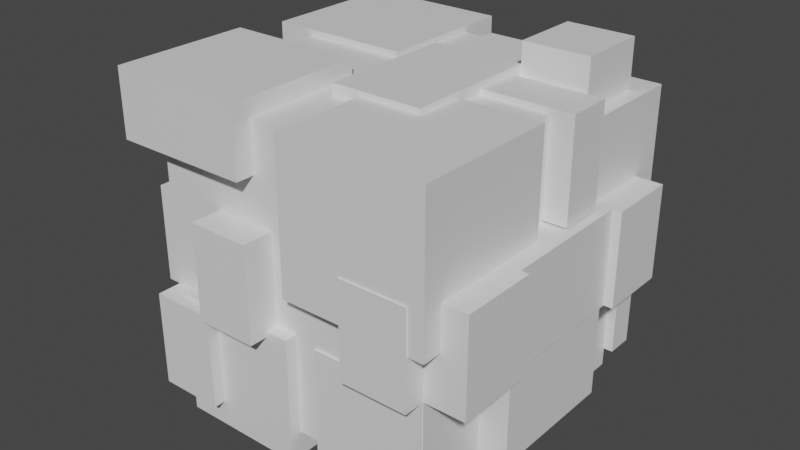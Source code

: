 # Source: hotair-bottom.blend  (saved by Blender 2.80.68; exported with 4.5.12 LTS)
import bpy
from mathutils import Matrix  # noqa: F401  (used for matrix-valued properties, if any)

bpy.ops.wm.read_factory_settings(use_empty=True)
scene = bpy.context.scene
scene.name = 'Scene'

# ---- collections
col_collection = bpy.data.collections.new('Collection'); scene.collection.children.link(col_collection)

# ---- materials (node trees are filled in below, after node groups)
mat_material = bpy.data.materials.new('Material')
mat_material.alpha_threshold = 0.0
mat_material.use_transparent_shadow = False
mat_material.roughness = 0.5
mat_material.line_color = (0.0, 0.0, 0.0, 1.0)

# ---- material node trees
mat_material.use_nodes = True; mat_material.node_tree.nodes.clear()
_N = mat_material.node_tree.nodes; _L = mat_material.node_tree.links
n0 = _N.new('ShaderNodeOutputMaterial'); n0.name = 'Material Output'; n0.location = (300, 300)
n1 = _N.new('ShaderNodeBsdfPrincipled'); n1.name = 'Principled BSDF'; n1.location = (10, 300)
n1.distribution = 'GGX'
n1.subsurface_method = 'BURLEY'
n1.inputs[3].default_value = 1.45
n1.inputs[27].default_value = (0.0, 0.0, 0.0, 1.0)
n1.inputs[28].default_value = 1.0
_L.new(n1.outputs[0], n0.inputs[0])
n0.is_active_output = True

# ---- world
world_world = bpy.data.worlds.new('World'); scene.world = world_world
world_world.use_nodes = True; world_world.node_tree.nodes.clear()
_N = world_world.node_tree.nodes; _L = world_world.node_tree.links
n0 = _N.new('ShaderNodeOutputWorld'); n0.name = 'World Output'; n0.location = (300, 300)
n1 = _N.new('ShaderNodeBackground'); n1.name = 'Background'; n1.location = (10, 300)
n1.inputs[0].default_value = (0.05088, 0.05088, 0.05088, 1.0)
_L.new(n1.outputs[0], n0.inputs[0])
n0.is_active_output = True
world_world.color = (0.05088, 0.05088, 0.05088)
world_world.use_sun_shadow = False
world_world.sun_shadow_jitter_overblur = 0.0

# ---- meshes
me_cube = bpy.data.meshes.new('Cube')
me_cube.from_pydata([(1.0, 1.0, 1.0), (1.0, 1.0, -1.0), (1.0, -1.0, 1.0), (1.0, -1.0, -1.0), (-1.0, 1.0, 1.0), (-1.0, 1.0, -1.0), (-1.0, -1.0, 1.0), (-1.0, -1.0, -1.0), (1.0, 1.0, 0.3333), (1.0, 1.0, -0.3333), (-1.0, -1.0, -0.3333), (-1.0, -1.0, 0.3333), (1.0, -1.0, 0.3333), (1.0, -1.0, -0.3333), (-1.0, 1.0, 0.3333), (-1.0, 1.0, -0.3333), (1.229, 1.0, 0.3333), (1.229, 1.0, -0.3333), (1.229, -1.0, 0.3333), (1.229, -1.0, -0.3333), (1.0, 1.194, -1.0), (-1.0, 1.194, -1.0), (1.0, 1.194, -0.3333), (-1.0, 1.194, -0.3333), (-1.0, -0.4655, -1.0), (1.0, -0.4655, 1.0), (-1.0, -0.4655, 1.0), (1.0, -0.4655, -1.0), (1.0, -0.4655, -0.3333), (1.0, -0.4655, 0.3333), (-1.0, -0.4655, -0.3333), (-1.0, -0.4655, 0.3333), (1.229, -0.4655, -0.3333), (1.229, -0.4655, 0.3333), (-1.237, 1.0, -0.3333), (-1.237, 1.0, -1.0), (-1.237, -0.4655, -0.3333), (-1.237, -0.4655, -1.0), (-1.0, 0.4994, 1.0), (1.0, 0.4994, -1.0), (-1.0, 0.4994, -0.3333), (-1.0, 0.4994, 0.3333), (-1.0, 0.4994, -1.0), (1.0, 0.4994, 1.0), (1.0, 0.4994, -0.3333), (1.0, 0.4994, 0.3333), (1.229, 0.4994, -0.3333), (1.229, 0.4994, 0.3333), (-1.237, 0.4994, -0.3333), (-1.237, 0.4994, -1.0), (1.292, 1.0, 0.3333), (1.292, 1.0, -0.3333), (1.292, 0.4994, -0.3333), (1.292, 0.4994, 0.3333), (-1.091, -1.0, -0.3333), (-1.091, -1.0, 0.3333), (-1.091, -0.4655, -0.3333), (-1.091, -0.4655, 0.3333), (-0.5486, 1.0, -1.0), (-0.5486, -1.0, 1.0), (-0.5486, -1.0, -1.0), (-0.5486, 1.0, 1.0), (-0.5486, 1.0, -0.3333), (-0.5486, 1.0, 0.3333), (-0.5486, -1.0, -0.3333), (-0.5486, -1.0, 0.3333), (-0.5486, 1.194, -1.0), (-0.5486, 1.194, -0.3333), (-0.5486, -0.4655, -1.0), (-0.5486, -0.4655, 1.0), (-0.5486, 0.4994, 1.0), (-0.5486, 0.4994, -1.0), (-0.1139, -1.0, -1.0), (-0.1139, 1.0, 1.0), (-0.1139, 1.0, -0.3333), (-0.1139, 1.0, 0.3333), (-0.1139, 1.194, -0.3333), (-0.1139, -0.4655, 1.0), (-0.1139, 0.4994, 1.0), (-0.1139, 1.0, -1.0), (-0.1139, -1.0, 1.0), (-0.1139, -1.0, -0.3333), (-0.1139, -1.0, 0.3333), (-0.1139, 1.194, -1.0), (-0.1139, -0.4655, -1.0), (-0.1139, 0.4994, -1.0), (-0.1139, -1.217, -0.3333), (-0.5486, -1.217, -0.3333), (-0.1139, -1.217, 0.3333), (-0.5486, -1.217, 0.3333), (0.5292, -1.0, -1.0), (0.5292, 1.0, 1.0), (0.5292, 1.0, -0.3333), (0.5292, 1.0, 0.3333), (0.5292, 1.194, -0.3333), (0.5292, -0.4655, 1.0), (0.5292, 0.4994, 1.0), (0.5292, 1.0, -1.0), (0.5292, -1.0, 1.0), (0.5292, -1.0, -0.3333), (0.5292, -1.0, 0.3333), (0.5292, 1.194, -1.0), (0.5292, -0.4655, -1.0), (0.5292, 0.4994, -1.0), (0.5292, 1.269, -1.0), (-0.1139, 1.269, -1.0), (-0.1139, 1.269, -0.3333), (0.5292, 1.269, -0.3333), (-0.1139, 1.095, 1.0), (-0.1139, 1.095, 0.3333), (0.5292, 1.095, 1.0), (0.5292, 1.095, 0.3333), (-0.1139, 0.4994, 1.081), (-0.1139, -0.4655, 1.081), (0.5292, -0.4655, 1.081), (0.5292, 0.4994, 1.081), (0.5292, 1.0, 1.225), (1.0, 1.0, 1.225), (1.0, 0.4994, 1.225), (0.5292, 0.4994, 1.225), (-1.347, 0.4994, -1.0), (-1.347, -0.4655, -1.0), (-1.347, -0.4655, -0.3333), (-1.347, 0.4994, -0.3333), (-1.0, -1.171, -1.0), (-1.0, -1.171, -0.3333), (-0.5486, -1.171, -0.3333), (-0.5486, -1.171, -1.0), (1.0, -1.149, 0.3333), (1.0, -1.149, -0.3333), (0.5292, -1.149, -0.3333), (0.5292, -1.149, 0.3333), (1.286, -1.0, 0.3333), (1.286, -1.0, -0.3333), (1.286, -0.4655, -0.3333), (1.286, -0.4655, 0.3333), (1.203, 0.4994, -0.3333), (1.203, -0.4655, -0.3333), (1.203, -0.4655, -1.0), (1.203, 0.4994, -1.0), (1.065, 1.0, -0.3333), (1.065, 1.0, -1.0), (1.065, 1.194, -0.3333), (1.065, 1.194, -1.0), (1.0, 0.4994, -1.129), (1.0, 1.0, -1.129), (0.5292, 1.0, -1.129), (-0.1139, 1.0, -1.129), (0.5292, 0.4994, -1.129), (-0.1139, 0.4994, -1.129), (-0.1139, -0.4655, -1.204), (-0.5486, -0.4655, -1.204), (-0.1139, 0.4994, -1.204), (-0.5486, 0.4994, -1.204), (-0.5486, 1.0, -1.086), (-1.0, 1.0, -1.086), (-1.0, 0.4994, -1.086), (-0.5486, 0.4994, -1.086), (-0.1139, 1.0, -1.147), (-0.5486, 1.0, -1.147), (-0.1139, 1.194, -1.147), (-0.5486, 1.194, -1.147), (0.5292, 1.0, -1.232), (-0.1139, 1.0, -1.232), (0.5292, 0.4994, -1.232), (-0.1139, 0.4994, -1.232), (1.0, -0.4655, -1.066), (1.0, 0.4994, -1.066), (0.5292, -0.4655, -1.066), (0.5292, 0.4994, -1.066), (-1.109, -0.4655, 0.3333), (-1.109, -0.4655, -0.3333), (-1.109, 0.4994, -0.3333), (-1.109, 0.4994, 0.3333), (1.11, -0.1238, 1.045), (1.11, -0.1238, 0.02963), (1.11, -1.139, 1.045), (1.11, -1.139, 0.02963), (0.09405, -0.1238, 1.045), (0.09405, -0.1238, 0.02963), (0.09405, -1.139, 1.045), (0.09405, -1.139, 0.02963), (-0.2319, -0.1628, 1.12), (-0.2319, -0.1628, 0.6519), (-0.2319, -1.131, 1.12), (-0.2319, -1.131, 0.6519), (-1.2, -0.1628, 1.12), (-1.2, -0.1628, 0.6519), (-1.2, -1.131, 1.12), (-1.2, -1.131, 0.6519), (-0.2516, 1.294, 1.045), (-0.2516, 1.294, 0.02963), (-0.2516, 0.278, 1.045), (-0.2516, 0.278, 0.02963), (-1.267, 1.294, 1.045), (-1.267, 1.294, 0.02963), (-1.267, 0.278, 1.045), (-1.267, 0.278, 0.02963), (1.103, 1.216, 0.8851), (1.103, 1.216, 0.1897), (1.103, 0.5206, 0.8851), (1.103, 0.5206, 0.1897), (0.4072, 1.216, 0.8851), (0.4072, 1.216, 0.1897), (0.4072, 0.5206, 0.8851), (0.4072, 0.5206, 0.1897), (0.9949, -0.2202, -0.3234), (0.9949, -0.2202, -1.119), (0.9949, -1.016, -0.3234), (0.9949, -1.016, -1.119), (0.1992, -0.2202, -0.3234), (0.1992, -0.2202, -1.119), (0.1992, -1.016, -0.3234), (0.1992, -1.016, -1.119), (1.167, 0.4024, 1.04), (1.167, 0.4024, 0.3442), (1.167, 0.08844, 1.04), (1.167, 0.08844, 0.3442), (0.4715, 0.4024, 1.04), (0.4715, 0.4024, 0.3442), (0.4715, 0.08844, 1.04), (0.4715, 0.08844, 0.3442), (0.04341, -0.204, -0.2965), (0.04341, -0.204, -1.179), (0.04341, -1.087, -0.2965), (0.04341, -1.087, -1.179), (-0.8395, -0.204, -0.2965), (-0.8395, -0.204, -1.179), (-0.8395, -1.087, -0.2965), (-0.8395, -1.087, -1.179)], [], [(69, 26, 6, 59), (65, 59, 6, 11), (41, 38, 4, 14), (102, 27, 3, 90), (29, 25, 2, 12), (93, 91, 0, 8), (58, 5, 21, 66), (92, 93, 8, 9), (27, 28, 13, 3), (29, 12, 18, 33), (40, 15, 34, 48), (40, 41, 14, 15), (10, 7, 124, 125), (64, 65, 11, 10), (32, 33, 135, 134), (12, 13, 19, 18), (9, 8, 16, 17), (44, 9, 17, 46), (101, 94, 22, 20), (9, 1, 141, 140), (92, 9, 22, 94), (5, 15, 23, 21), (13, 28, 32, 19), (46, 47, 33, 32), (10, 11, 55, 54), (7, 10, 30, 24), (45, 29, 33, 47), (27, 39, 139, 138), (45, 43, 25, 29), (39, 27, 166, 167), (11, 6, 26, 31), (70, 38, 26, 69), (49, 48, 34, 35), (24, 30, 36, 37), (42, 24, 37, 49), (15, 5, 35, 34), (5, 42, 49, 35), (49, 37, 121, 120), (61, 4, 38, 70), (85, 79, 147, 149), (8, 0, 43, 45), (1, 9, 44, 39), (8, 45, 47, 16), (17, 16, 50, 51), (28, 44, 46, 32), (41, 40, 172, 173), (30, 40, 48, 36), (31, 26, 38, 41), (51, 50, 53, 52), (16, 47, 53, 50), (46, 17, 51, 52), (47, 46, 52, 53), (54, 55, 57, 56), (11, 31, 57, 55), (31, 30, 56, 57), (30, 10, 54, 56), (58, 71, 157, 154), (73, 61, 70, 78), (78, 70, 69, 77), (42, 71, 68, 24), (15, 62, 67, 23), (21, 23, 67, 66), (81, 82, 88, 86), (72, 81, 64, 60), (15, 14, 63, 62), (58, 66, 161, 159), (14, 4, 61, 63), (24, 68, 60, 7), (82, 80, 59, 65), (77, 69, 59, 80), (95, 77, 80, 98), (100, 98, 80, 82), (97, 79, 83, 101), (90, 99, 81, 72), (99, 100, 82, 81), (78, 77, 113, 112), (91, 73, 78, 96), (58, 79, 85, 71), (84, 68, 151, 150), (62, 74, 76, 67), (66, 67, 76, 83), (62, 63, 75, 74), (63, 61, 73, 75), (68, 84, 72, 60), (86, 88, 89, 87), (65, 64, 87, 89), (82, 65, 89, 88), (64, 81, 86, 87), (43, 0, 117, 118), (43, 96, 95, 25), (99, 13, 129, 130), (3, 13, 99, 90), (1, 97, 101, 20), (12, 2, 98, 100), (25, 95, 98, 2), (97, 1, 145, 146), (85, 103, 102, 84), (74, 92, 94, 76), (94, 101, 104, 107), (74, 75, 93, 92), (93, 75, 109, 111), (84, 102, 90, 72), (105, 106, 107, 104), (83, 76, 106, 105), (101, 83, 105, 104), (76, 94, 107, 106), (109, 108, 110, 111), (75, 73, 108, 109), (73, 91, 110, 108), (91, 93, 111, 110), (115, 112, 113, 114), (77, 95, 114, 113), (96, 78, 112, 115), (95, 96, 115, 114), (117, 116, 119, 118), (96, 43, 118, 119), (91, 96, 119, 116), (0, 91, 116, 117), (121, 122, 123, 120), (36, 48, 123, 122), (37, 36, 122, 121), (48, 49, 120, 123), (127, 126, 125, 124), (60, 64, 126, 127), (64, 10, 125, 126), (7, 60, 127, 124), (129, 128, 131, 130), (100, 99, 130, 131), (12, 100, 131, 128), (13, 12, 128, 129), (134, 135, 132, 133), (33, 18, 132, 135), (18, 19, 133, 132), (19, 32, 134, 133), (139, 136, 137, 138), (39, 44, 136, 139), (44, 28, 137, 136), (28, 27, 138, 137), (140, 141, 143, 142), (22, 9, 140, 142), (1, 20, 143, 141), (20, 22, 142, 143), (146, 145, 144, 148), (149, 147, 163, 165), (103, 85, 149, 148), (79, 97, 146, 147), (39, 103, 148, 144), (1, 39, 144, 145), (153, 152, 150, 151), (68, 71, 153, 151), (85, 84, 150, 152), (71, 85, 152, 153), (155, 154, 157, 156), (5, 58, 154, 155), (42, 5, 155, 156), (71, 42, 156, 157), (158, 159, 161, 160), (66, 83, 160, 161), (79, 58, 159, 158), (83, 79, 158, 160), (163, 162, 164, 165), (147, 146, 162, 163), (146, 148, 164, 162), (148, 149, 165, 164), (169, 167, 166, 168), (27, 102, 168, 166), (103, 39, 167, 169), (102, 103, 169, 168), (171, 170, 173, 172), (30, 31, 170, 171), (40, 30, 171, 172), (31, 41, 173, 170), (174, 178, 180, 176), (177, 176, 180, 181), (181, 180, 178, 179), (179, 175, 177, 181), (175, 174, 176, 177), (179, 178, 174, 175), (182, 186, 188, 184), (185, 184, 188, 189), (189, 188, 186, 187), (187, 183, 185, 189), (183, 182, 184, 185), (187, 186, 182, 183), (190, 194, 196, 192), (193, 192, 196, 197), (197, 196, 194, 195), (195, 191, 193, 197), (191, 190, 192, 193), (195, 194, 190, 191), (198, 202, 204, 200), (201, 200, 204, 205), (205, 204, 202, 203), (203, 199, 201, 205), (199, 198, 200, 201), (203, 202, 198, 199), (206, 210, 212, 208), (209, 208, 212, 213), (213, 212, 210, 211), (211, 207, 209, 213), (207, 206, 208, 209), (211, 210, 206, 207), (214, 218, 220, 216), (217, 216, 220, 221), (221, 220, 218, 219), (219, 215, 217, 221), (215, 214, 216, 217), (219, 218, 214, 215), (222, 226, 228, 224), (225, 224, 228, 229), (229, 228, 226, 227), (227, 223, 225, 229), (223, 222, 224, 225), (227, 226, 222, 223)])
_uv = me_cube.uv_layers.new(name='UVMap')
_uv.uv.foreach_set('vector', [0.5686, 0.1832, 0.625, 0.1832, 0.625, 0.25, 0.5686, 0.25, 0.5417, 0.4436, 0.625, 0.4436, 0.625, 0.5, 0.5417, 0.5, 0.5417, 0.6874, 0.625, 0.6874, 0.625, 0.75, 0.5417, 0.75, 0.5662, 0.9332, 0.625, 0.9332, 0.625, 1.0, 0.5662, 1.0, 0.2917, 0.6832, 0.375, 0.6832, 0.375, 0.75, 0.2917, 0.75, 0.7917, 0.6912, 0.875, 0.6912, 0.875, 0.75, 0.7917, 0.75, 0.4314, 0.75, 0.375, 0.75, 0.375, 0.75, 0.4314, 0.75, 0.7083, 0.6912, 0.7917, 0.6912, 0.7917, 0.75, 0.7083, 0.75, 0.125, 0.6832, 0.2083, 0.6832, 0.2083, 0.75, 0.125, 0.75, 0.2917, 0.6832, 0.2917, 0.75, 0.2917, 0.75, 0.2917, 0.6832, 0.4583, 0.6874, 0.4583, 0.75, 0.4583, 0.75, 0.4583, 0.6874, 0.4583, 0.6874, 0.5417, 0.6874, 0.5417, 0.75, 0.4583, 0.75, 0.4583, 0.5, 0.375, 0.5, 0.375, 0.5, 0.4583, 0.5, 0.4583, 0.4436, 0.5417, 0.4436, 0.5417, 0.5, 0.4583, 0.5, 0.2083, 0.6832, 0.2917, 0.6832, 0.2917, 0.6832, 0.2083, 0.6832, 0.5417, 0.25, 0.4583, 0.25, 0.4583, 0.25, 0.5417, 0.25, 0.7083, 0.75, 0.7917, 0.75, 0.7917, 0.75, 0.7083, 0.75, 0.2083, 0.5626, 0.2083, 0.5, 0.2083, 0.5, 0.2083, 0.5626, 0.625, 0.6912, 0.7083, 0.6912, 0.7083, 0.75, 0.625, 0.75, 0.2083, 0.5, 0.125, 0.5, 0.125, 0.5, 0.2083, 0.5, 0.7083, 0.6912, 0.7083, 0.75, 0.7083, 0.75, 0.7083, 0.6912, 0.375, 0.75, 0.4583, 0.75, 0.4583, 0.75, 0.375, 0.75, 0.2083, 0.75, 0.2083, 0.6832, 0.2083, 0.6832, 0.2083, 0.75, 0.2083, 0.5626, 0.2917, 0.5626, 0.2917, 0.6832, 0.2083, 0.6832, 0.4583, 0.5, 0.5417, 0.5, 0.5417, 0.5, 0.4583, 0.5, 0.375, 0.5, 0.4583, 0.5, 0.4583, 0.5668, 0.375, 0.5668, 0.2917, 0.5626, 0.2917, 0.6832, 0.2917, 0.6832, 0.2917, 0.5626, 0.625, 0.9332, 0.625, 0.8126, 0.625, 0.8126, 0.625, 0.9332, 0.2917, 0.5626, 0.375, 0.5626, 0.375, 0.6832, 0.2917, 0.6832, 0.625, 0.8126, 0.625, 0.9332, 0.625, 0.9332, 0.625, 0.8126, 0.5417, 0.5, 0.625, 0.5, 0.625, 0.5668, 0.5417, 0.5668, 0.5686, 0.06258, 0.625, 0.06258, 0.625, 0.1832, 0.5686, 0.1832, 0.375, 0.6874, 0.4583, 0.6874, 0.4583, 0.75, 0.375, 0.75, 0.375, 0.5668, 0.4583, 0.5668, 0.4583, 0.5668, 0.375, 0.5668, 0.375, 0.8126, 0.375, 0.9332, 0.375, 0.9332, 0.375, 0.8126, 0.4583, 0.75, 0.375, 0.75, 0.375, 0.75, 0.4583, 0.75, 0.375, 0.75, 0.375, 0.8126, 0.375, 0.8126, 0.375, 0.75, 0.375, 0.8126, 0.375, 0.9332, 0.375, 0.9332, 0.375, 0.8126, 0.5686, 0.0, 0.625, 0.0, 0.625, 0.06258, 0.5686, 0.06258, 0.4858, 0.8126, 0.4858, 0.75, 0.4858, 0.75, 0.4858, 0.8126, 0.2917, 0.5, 0.375, 0.5, 0.375, 0.5626, 0.2917, 0.5626, 0.125, 0.5, 0.2083, 0.5, 0.2083, 0.5626, 0.125, 0.5626, 0.2917, 0.5, 0.2917, 0.5626, 0.2917, 0.5626, 0.2917, 0.5, 0.7083, 0.75, 0.7917, 0.75, 0.7917, 0.75, 0.7083, 0.75, 0.2083, 0.6832, 0.2083, 0.5626, 0.2083, 0.5626, 0.2083, 0.6832, 0.5417, 0.6874, 0.4583, 0.6874, 0.4583, 0.6874, 0.5417, 0.6874, 0.4583, 0.5668, 0.4583, 0.6874, 0.4583, 0.6874, 0.4583, 0.5668, 0.5417, 0.5668, 0.625, 0.5668, 0.625, 0.6874, 0.5417, 0.6874, 0.2083, 0.5, 0.2917, 0.5, 0.2917, 0.5626, 0.2083, 0.5626, 0.2917, 0.5, 0.2917, 0.5626, 0.2917, 0.5626, 0.2917, 0.5, 0.2083, 0.5626, 0.2083, 0.5, 0.2083, 0.5, 0.2083, 0.5626, 0.2917, 0.5626, 0.2083, 0.5626, 0.2083, 0.5626, 0.2917, 0.5626, 0.4583, 0.5, 0.5417, 0.5, 0.5417, 0.5668, 0.4583, 0.5668, 0.5417, 0.5, 0.5417, 0.5668, 0.5417, 0.5668, 0.5417, 0.5, 0.5417, 0.5668, 0.4583, 0.5668, 0.4583, 0.5668, 0.5417, 0.5668, 0.4583, 0.5668, 0.4583, 0.5, 0.4583, 0.5, 0.4583, 0.5668, 0.4314, 0.75, 0.4314, 0.8126, 0.4314, 0.8126, 0.4314, 0.75, 0.5142, 0.0, 0.5686, 0.0, 0.5686, 0.06258, 0.5142, 0.06258, 0.5142, 0.06258, 0.5686, 0.06258, 0.5686, 0.1832, 0.5142, 0.1832, 0.375, 0.8126, 0.4314, 0.8126, 0.4314, 0.9332, 0.375, 0.9332, 0.7083, 0.5, 0.7083, 0.5564, 0.7083, 0.5564, 0.7083, 0.5, 0.625, 0.5, 0.7083, 0.5, 0.7083, 0.5564, 0.625, 0.5564, 0.4583, 0.3892, 0.5417, 0.3892, 0.5417, 0.3892, 0.4583, 0.3892, 0.375, 0.3892, 0.4583, 0.3892, 0.4583, 0.4436, 0.375, 0.4436, 0.7083, 0.5, 0.7917, 0.5, 0.7917, 0.5564, 0.7083, 0.5564, 0.4314, 0.75, 0.4314, 0.75, 0.4314, 0.75, 0.4314, 0.75, 0.7917, 0.5, 0.875, 0.5, 0.875, 0.5564, 0.7917, 0.5564, 0.375, 0.9332, 0.4314, 0.9332, 0.4314, 1.0, 0.375, 1.0, 0.5417, 0.3892, 0.625, 0.3892, 0.625, 0.4436, 0.5417, 0.4436, 0.5142, 0.1832, 0.5686, 0.1832, 0.5686, 0.25, 0.5142, 0.25, 0.4338, 0.1832, 0.5142, 0.1832, 0.5142, 0.25, 0.4338, 0.25, 0.5417, 0.3088, 0.625, 0.3088, 0.625, 0.3892, 0.5417, 0.3892, 0.5662, 0.75, 0.4858, 0.75, 0.4858, 0.75, 0.5662, 0.75, 0.375, 0.3088, 0.4583, 0.3088, 0.4583, 0.3892, 0.375, 0.3892, 0.4583, 0.3088, 0.5417, 0.3088, 0.5417, 0.3892, 0.4583, 0.3892, 0.5142, 0.06258, 0.5142, 0.1832, 0.5142, 0.1832, 0.5142, 0.06258, 0.4338, 0.0, 0.5142, 0.0, 0.5142, 0.06258, 0.4338, 0.06258, 0.4314, 0.75, 0.4858, 0.75, 0.4858, 0.8126, 0.4314, 0.8126, 0.4858, 0.9332, 0.4314, 0.9332, 0.4314, 0.9332, 0.4858, 0.9332, 0.7083, 0.5564, 0.7083, 0.6108, 0.7083, 0.6108, 0.7083, 0.5564, 0.625, 0.5564, 0.7083, 0.5564, 0.7083, 0.6108, 0.625, 0.6108, 0.7083, 0.5564, 0.7917, 0.5564, 0.7917, 0.6108, 0.7083, 0.6108, 0.7917, 0.5564, 0.875, 0.5564, 0.875, 0.6108, 0.7917, 0.6108, 0.4314, 0.9332, 0.4858, 0.9332, 0.4858, 1.0, 0.4314, 1.0, 0.4583, 0.3892, 0.5417, 0.3892, 0.5417, 0.4436, 0.4583, 0.4436, 0.5417, 0.4436, 0.4583, 0.4436, 0.4583, 0.4436, 0.5417, 0.4436, 0.5417, 0.3892, 0.5417, 0.4436, 0.5417, 0.4436, 0.5417, 0.3892, 0.4583, 0.4436, 0.4583, 0.3892, 0.4583, 0.3892, 0.4583, 0.4436, 0.375, 0.5626, 0.375, 0.5, 0.375, 0.5, 0.375, 0.5626, 0.375, 0.06258, 0.4338, 0.06258, 0.4338, 0.1832, 0.375, 0.1832, 0.4583, 0.3088, 0.4583, 0.25, 0.4583, 0.25, 0.4583, 0.3088, 0.375, 0.25, 0.4583, 0.25, 0.4583, 0.3088, 0.375, 0.3088, 0.625, 0.75, 0.5662, 0.75, 0.5662, 0.75, 0.625, 0.75, 0.5417, 0.25, 0.625, 0.25, 0.625, 0.3088, 0.5417, 0.3088, 0.375, 0.1832, 0.4338, 0.1832, 0.4338, 0.25, 0.375, 0.25, 0.5662, 0.75, 0.625, 0.75, 0.625, 0.75, 0.5662, 0.75, 0.4858, 0.8126, 0.5662, 0.8126, 0.5662, 0.9332, 0.4858, 0.9332, 0.7083, 0.6108, 0.7083, 0.6912, 0.7083, 0.6912, 0.7083, 0.6108, 0.7083, 0.6912, 0.625, 0.6912, 0.625, 0.6912, 0.7083, 0.6912, 0.7083, 0.6108, 0.7917, 0.6108, 0.7917, 0.6912, 0.7083, 0.6912, 0.7917, 0.6912, 0.7917, 0.6108, 0.7917, 0.6108, 0.7917, 0.6912, 0.4858, 0.9332, 0.5662, 0.9332, 0.5662, 1.0, 0.4858, 1.0, 0.625, 0.6108, 0.7083, 0.6108, 0.7083, 0.6912, 0.625, 0.6912, 0.625, 0.6108, 0.7083, 0.6108, 0.7083, 0.6108, 0.625, 0.6108, 0.5662, 0.75, 0.4858, 0.75, 0.4858, 0.75, 0.5662, 0.75, 0.7083, 0.6108, 0.7083, 0.6912, 0.7083, 0.6912, 0.7083, 0.6108, 0.7917, 0.6108, 0.875, 0.6108, 0.875, 0.6912, 0.7917, 0.6912, 0.7917, 0.6108, 0.875, 0.6108, 0.875, 0.6108, 0.7917, 0.6108, 0.5142, 0.0, 0.4338, 0.0, 0.4338, 0.0, 0.5142, 0.0, 0.875, 0.6912, 0.7917, 0.6912, 0.7917, 0.6912, 0.875, 0.6912, 0.4338, 0.06258, 0.5142, 0.06258, 0.5142, 0.1832, 0.4338, 0.1832, 0.5142, 0.1832, 0.4338, 0.1832, 0.4338, 0.1832, 0.5142, 0.1832, 0.4338, 0.06258, 0.5142, 0.06258, 0.5142, 0.06258, 0.4338, 0.06258, 0.4338, 0.1832, 0.4338, 0.06258, 0.4338, 0.06258, 0.4338, 0.1832, 0.375, 0.0, 0.4338, 0.0, 0.4338, 0.06258, 0.375, 0.06258, 0.4338, 0.06258, 0.375, 0.06258, 0.375, 0.06258, 0.4338, 0.06258, 0.4338, 0.0, 0.4338, 0.06258, 0.4338, 0.06258, 0.4338, 0.0, 0.875, 0.75, 0.875, 0.6912, 0.875, 0.6912, 0.875, 0.75, 0.375, 0.5668, 0.4583, 0.5668, 0.4583, 0.6874, 0.375, 0.6874, 0.4583, 0.5668, 0.4583, 0.6874, 0.4583, 0.6874, 0.4583, 0.5668, 0.375, 0.5668, 0.4583, 0.5668, 0.4583, 0.5668, 0.375, 0.5668, 0.4583, 0.6874, 0.375, 0.6874, 0.375, 0.6874, 0.4583, 0.6874, 0.375, 0.4436, 0.4583, 0.4436, 0.4583, 0.5, 0.375, 0.5, 0.375, 0.4436, 0.4583, 0.4436, 0.4583, 0.4436, 0.375, 0.4436, 0.4583, 0.4436, 0.4583, 0.5, 0.4583, 0.5, 0.4583, 0.4436, 0.375, 1.0, 0.4314, 1.0, 0.4314, 1.0, 0.375, 1.0, 0.4583, 0.25, 0.5417, 0.25, 0.5417, 0.3088, 0.4583, 0.3088, 0.5417, 0.3088, 0.4583, 0.3088, 0.4583, 0.3088, 0.5417, 0.3088, 0.5417, 0.25, 0.5417, 0.3088, 0.5417, 0.3088, 0.5417, 0.25, 0.4583, 0.25, 0.5417, 0.25, 0.5417, 0.25, 0.4583, 0.25, 0.2083, 0.6832, 0.2917, 0.6832, 0.2917, 0.75, 0.2083, 0.75, 0.2917, 0.6832, 0.2917, 0.75, 0.2917, 0.75, 0.2917, 0.6832, 0.5417, 0.25, 0.4583, 0.25, 0.4583, 0.25, 0.5417, 0.25, 0.2083, 0.75, 0.2083, 0.6832, 0.2083, 0.6832, 0.2083, 0.75, 0.125, 0.5626, 0.2083, 0.5626, 0.2083, 0.6832, 0.125, 0.6832, 0.125, 0.5626, 0.2083, 0.5626, 0.2083, 0.5626, 0.125, 0.5626, 0.2083, 0.5626, 0.2083, 0.6832, 0.2083, 0.6832, 0.2083, 0.5626, 0.2083, 0.6832, 0.125, 0.6832, 0.125, 0.6832, 0.2083, 0.6832, 0.2083, 0.5, 0.125, 0.5, 0.125, 0.5, 0.2083, 0.5, 0.7083, 0.75, 0.7083, 0.75, 0.7083, 0.75, 0.7083, 0.75, 0.625, 0.75, 0.625, 0.75, 0.625, 0.75, 0.625, 0.75, 0.625, 0.75, 0.7083, 0.75, 0.7083, 0.75, 0.625, 0.75, 0.5662, 0.75, 0.625, 0.75, 0.625, 0.8126, 0.5662, 0.8126, 0.4858, 0.8126, 0.4858, 0.75, 0.4858, 0.75, 0.4858, 0.8126, 0.5662, 0.8126, 0.4858, 0.8126, 0.4858, 0.8126, 0.5662, 0.8126, 0.4858, 0.75, 0.5662, 0.75, 0.5662, 0.75, 0.4858, 0.75, 0.625, 0.8126, 0.5662, 0.8126, 0.5662, 0.8126, 0.625, 0.8126, 0.125, 0.5, 0.125, 0.5626, 0.125, 0.5626, 0.125, 0.5, 0.4314, 0.8126, 0.4858, 0.8126, 0.4858, 0.9332, 0.4314, 0.9332, 0.4314, 0.9332, 0.4314, 0.8126, 0.4314, 0.8126, 0.4314, 0.9332, 0.4858, 0.8126, 0.4858, 0.9332, 0.4858, 0.9332, 0.4858, 0.8126, 0.4314, 0.8126, 0.4858, 0.8126, 0.4858, 0.8126, 0.4314, 0.8126, 0.375, 0.75, 0.4314, 0.75, 0.4314, 0.8126, 0.375, 0.8126, 0.375, 0.75, 0.4314, 0.75, 0.4314, 0.75, 0.375, 0.75, 0.375, 0.8126, 0.375, 0.75, 0.375, 0.75, 0.375, 0.8126, 0.4314, 0.8126, 0.375, 0.8126, 0.375, 0.8126, 0.4314, 0.8126, 0.4858, 0.75, 0.4314, 0.75, 0.4314, 0.75, 0.4858, 0.75, 0.625, 0.5564, 0.625, 0.6108, 0.625, 0.6108, 0.625, 0.5564, 0.4858, 0.75, 0.4314, 0.75, 0.4314, 0.75, 0.4858, 0.75, 0.4858, 0.75, 0.4858, 0.75, 0.4858, 0.75, 0.4858, 0.75, 0.4858, 0.75, 0.5662, 0.75, 0.5662, 0.8126, 0.4858, 0.8126, 0.4858, 0.75, 0.5662, 0.75, 0.5662, 0.75, 0.4858, 0.75, 0.5662, 0.75, 0.5662, 0.8126, 0.5662, 0.8126, 0.5662, 0.75, 0.5662, 0.8126, 0.4858, 0.8126, 0.4858, 0.8126, 0.5662, 0.8126, 0.5662, 0.8126, 0.625, 0.8126, 0.625, 0.9332, 0.5662, 0.9332, 0.625, 0.9332, 0.5662, 0.9332, 0.5662, 0.9332, 0.625, 0.9332, 0.5662, 0.8126, 0.625, 0.8126, 0.625, 0.8126, 0.5662, 0.8126, 0.5662, 0.9332, 0.5662, 0.8126, 0.5662, 0.8126, 0.5662, 0.9332, 0.4583, 0.5668, 0.5417, 0.5668, 0.5417, 0.6874, 0.4583, 0.6874, 0.4583, 0.5668, 0.5417, 0.5668, 0.5417, 0.5668, 0.4583, 0.5668, 0.4583, 0.6874, 0.4583, 0.5668, 0.4583, 0.5668, 0.4583, 0.6874, 0.5417, 0.5668, 0.5417, 0.6874, 0.5417, 0.6874, 0.5417, 0.5668, 0.375, 0.0, 0.625, 0.0, 0.625, 0.25, 0.375, 0.25, 0.375, 0.25, 0.625, 0.25, 0.625, 0.5, 0.375, 0.5, 0.375, 0.5, 0.625, 0.5, 0.625, 0.75, 0.375, 0.75, 0.375, 0.75, 0.625, 0.75, 0.625, 1.0, 0.375, 1.0, 0.125, 0.5, 0.375, 0.5, 0.375, 0.75, 0.125, 0.75, 0.625, 0.5, 0.875, 0.5, 0.875, 0.75, 0.625, 0.75, 0.375, 0.0, 0.625, 0.0, 0.625, 0.25, 0.375, 0.25, 0.375, 0.25, 0.625, 0.25, 0.625, 0.5, 0.375, 0.5, 0.375, 0.5, 0.625, 0.5, 0.625, 0.75, 0.375, 0.75, 0.375, 0.75, 0.625, 0.75, 0.625, 1.0, 0.375, 1.0, 0.125, 0.5, 0.375, 0.5, 0.375, 0.75, 0.125, 0.75, 0.625, 0.5, 0.875, 0.5, 0.875, 0.75, 0.625, 0.75, 0.375, 0.0, 0.625, 0.0, 0.625, 0.25, 0.375, 0.25, 0.375, 0.25, 0.625, 0.25, 0.625, 0.5, 0.375, 0.5, 0.375, 0.5, 0.625, 0.5, 0.625, 0.75, 0.375, 0.75, 0.375, 0.75, 0.625, 0.75, 0.625, 1.0, 0.375, 1.0, 0.125, 0.5, 0.375, 0.5, 0.375, 0.75, 0.125, 0.75, 0.625, 0.5, 0.875, 0.5, 0.875, 0.75, 0.625, 0.75, 0.375, 0.0, 0.625, 0.0, 0.625, 0.25, 0.375, 0.25, 0.375, 0.25, 0.625, 0.25, 0.625, 0.5, 0.375, 0.5, 0.375, 0.5, 0.625, 0.5, 0.625, 0.75, 0.375, 0.75, 0.375, 0.75, 0.625, 0.75, 0.625, 1.0, 0.375, 1.0, 0.125, 0.5, 0.375, 0.5, 0.375, 0.75, 0.125, 0.75, 0.625, 0.5, 0.875, 0.5, 0.875, 0.75, 0.625, 0.75, 0.375, 0.0, 0.625, 0.0, 0.625, 0.25, 0.375, 0.25, 0.375, 0.25, 0.625, 0.25, 0.625, 0.5, 0.375, 0.5, 0.375, 0.5, 0.625, 0.5, 0.625, 0.75, 0.375, 0.75, 0.375, 0.75, 0.625, 0.75, 0.625, 1.0, 0.375, 1.0, 0.125, 0.5, 0.375, 0.5, 0.375, 0.75, 0.125, 0.75, 0.625, 0.5, 0.875, 0.5, 0.875, 0.75, 0.625, 0.75, 0.375, 0.0, 0.625, 0.0, 0.625, 0.25, 0.375, 0.25, 0.375, 0.25, 0.625, 0.25, 0.625, 0.5, 0.375, 0.5, 0.375, 0.5, 0.625, 0.5, 0.625, 0.75, 0.375, 0.75, 0.375, 0.75, 0.625, 0.75, 0.625, 1.0, 0.375, 1.0, 0.125, 0.5, 0.375, 0.5, 0.375, 0.75, 0.125, 0.75, 0.625, 0.5, 0.875, 0.5, 0.875, 0.75, 0.625, 0.75, 0.375, 0.0, 0.625, 0.0, 0.625, 0.25, 0.375, 0.25, 0.375, 0.25, 0.625, 0.25, 0.625, 0.5, 0.375, 0.5, 0.375, 0.5, 0.625, 0.5, 0.625, 0.75, 0.375, 0.75, 0.375, 0.75, 0.625, 0.75, 0.625, 1.0, 0.375, 1.0, 0.125, 0.5, 0.375, 0.5, 0.375, 0.75, 0.125, 0.75, 0.625, 0.5, 0.875, 0.5, 0.875, 0.75, 0.625, 0.75])
me_cube.materials.append(mat_material)
me_cube.use_remesh_preserve_volume = False
me_cube.use_remesh_preserve_attributes = False
me_cube.use_mirror_vertex_groups = False
me_cube.use_paint_bone_selection = False
me_cube.use_paint_mask = True
me_cube.update()

# ---- objects
ob_cube = bpy.data.objects.new('Cube', me_cube)

# ---- transforms, parenting, visibility, modifiers, constraints
ob_cube.location = (0.0, 0.0, 0.0)
ob_cube.lock_rotations_4d = False
ob_cube.empty_display_type = 'ARROWS'
ob_cube.lineart.crease_threshold = 0.0
_vg = ob_cube.vertex_groups.new(name='Group')

# ---- collection membership
col_collection.objects.link(ob_cube)

# ---- scene / render settings (as saved in the file)
scene.frame_start = 1; scene.frame_end = 250; scene.frame_set(1)
scene.render.engine = 'BLENDER_EEVEE_NEXT'
scene.cycles.use_denoising = False
scene.cycles.samples = 128
scene.cycles.sampling_pattern = 'TABULATED_SOBOL'
scene.cycles.use_adaptive_sampling = False
scene.cycles.use_light_tree = False
scene.view_settings.view_transform = 'Filmic'
bpy.context.view_layer.update()

# ---- added for rendering (the .blend has no active camera and no usable light): camera, sun
cam_auto = bpy.data.cameras.new('AutoCamera')
cam_auto.lens = 50.0
cam_auto.sensor_width = 36.0
cam_auto.clip_end = 1000.0
ob_auto_camera = bpy.data.objects.new('AutoCamera', cam_auto)
scene.collection.objects.link(ob_auto_camera)
ob_auto_camera.location = (4.0377, -4.84011, 3.24844)
ob_auto_camera.rotation_euler = (1.09748, -7.21219e-08, 0.694738)
scene.camera = ob_auto_camera
light_auto_sun = bpy.data.lights.new('AutoSun', 'SUN')
light_auto_sun.energy = 3.0
light_auto_sun.angle = 0.0523599
ob_auto_sun = bpy.data.objects.new('AutoSun', light_auto_sun)
scene.collection.objects.link(ob_auto_sun)
ob_auto_sun.rotation_euler = (0.872665, 0.174533, 0.523599)
bpy.context.view_layer.update()
